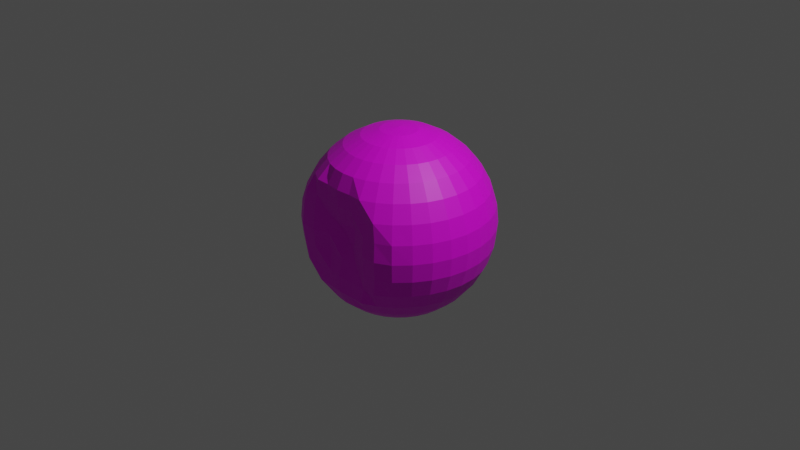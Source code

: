 # Source: enemy2.blend  (saved by Blender 3.1.7; exported with 4.5.12 LTS)
import bpy
from mathutils import Matrix  # noqa: F401  (used for matrix-valued properties, if any)

bpy.ops.wm.read_factory_settings(use_empty=True)
scene = bpy.context.scene
scene.name = 'Scene'

# ---- collections
col_collection = bpy.data.collections.new('Collection'); scene.collection.children.link(col_collection)

# ---- images (referenced by path relative to the original .blend; pixels are not part of the script)
import os
ASSET_DIR = os.environ.get("B2B_ASSET_DIR", "")  # directory of the original .blend (textures are referenced by path, not embedded)
HERE = os.path.dirname(os.path.abspath(__file__))  # packed textures are extracted next to this script under _unpacked/

def load_image(name, relpath, width, height, colorspace="sRGB"):
    """Load a texture the original file referenced (path relative to the .blend, or extracted next to this script)."""
    p = next((c for c in (os.path.join(HERE, relpath), os.path.join(ASSET_DIR, relpath)) if relpath and os.path.exists(c)), "")
    if p:
        img = bpy.data.images.load(p, check_existing=True)
        img.name = name
    else:  # same state as the original file: an image datablock whose file is absent (Cycles renders it pink)
        img = bpy.data.images.new(name, width, height)
        img.source = "FILE"
        img.filepath = "//" + (relpath or name)
    img.colorspace_settings.name = colorspace
    return img
img_2 = load_image('無題2', 'enemy2.png', 1024, 1024, 'sRGB')

# ---- materials (node trees are filled in below, after node groups)
mat_x = bpy.data.materials.new('マテリアル')
mat_x.use_transparent_shadow = False

# ---- material node trees
mat_x.use_nodes = True; mat_x.node_tree.nodes.clear()
_N = mat_x.node_tree.nodes; _L = mat_x.node_tree.links
n0 = _N.new('ShaderNodeBsdfPrincipled'); n0.name = 'Principled BSDF'; n0.location = (10, 300)
n0.distribution = 'GGX'
n0.subsurface_method = 'RANDOM_WALK_SKIN'
n0.inputs[3].default_value = 1.45
n0.inputs[27].default_value = (0.0, 0.0, 0.0, 1.0)
n0.inputs[28].default_value = 1.0
n1 = _N.new('ShaderNodeOutputMaterial'); n1.name = 'Material Output'; n1.location = (300, 300)
n2 = _N.new('ShaderNodeTexImage'); n2.name = '画像テクスチャ'; n2.location = (-280, 275)
n2.image = img_2
_L.new(n0.outputs[0], n1.inputs[0])
_L.new(n2.outputs[0], n0.inputs[0])
n1.is_active_output = True

# ---- world
world_world = bpy.data.worlds.new('World'); scene.world = world_world
world_world.use_nodes = True; world_world.node_tree.nodes.clear()
_N = world_world.node_tree.nodes; _L = world_world.node_tree.links
n0 = _N.new('ShaderNodeOutputWorld'); n0.name = 'World Output'; n0.location = (300, 300)
n1 = _N.new('ShaderNodeBackground'); n1.name = 'Background'; n1.location = (10, 300)
n1.inputs[0].default_value = (0.05088, 0.05088, 0.05088, 1.0)
_L.new(n1.outputs[0], n0.inputs[0])
n0.is_active_output = True
world_world.color = (0.05088, 0.05088, 0.05088)
world_world.use_sun_shadow = False
world_world.sun_shadow_jitter_overblur = 0.0

# ---- cameras
cam_camera = bpy.data.cameras.new('Camera')
cam_camera.clip_end = 100.0
cam_camera.ortho_scale = 7.314

# ---- lights
light_light = bpy.data.lights.new('Light', 'POINT')
light_light.transmission_factor = 0.0
light_light.energy = 1000.0
light_light.shadow_soft_size = 0.1
light_light.shadow_maximum_resolution = 0.006
light_light.use_absolute_resolution = True

# ---- meshes
me_x = bpy.data.meshes.new('球')
me_x.from_pydata([(0.0, 0.1951, 0.9808), (0.0, 0.3827, 0.9239), (0.0, 0.5556, 0.8315), (0.0, 0.7071, 0.7071), (0.0, 0.782, 0.5556), (0.0, 0.7818, 0.3827), (-0.0002965, 0.7439, 0.1954), (0.0, 0.782, -0.5556), (0.0, 0.7071, -0.7071), (0.0, 0.5556, -0.8315), (0.03806, 0.1913, 0.9808), (0.07466, 0.3753, 0.9239), (0.1084, 0.5449, 0.8315), (0.1379, 0.6935, 0.7071), (0.1622, 0.766, 0.5556), (0.1802, 0.764, 0.3827), (0.1913, 0.7225, 0.1951), (0.1951, 0.7416, -4.383e-08), (0.1913, 0.7225, -0.1951), (0.1802, 0.764, -0.3827), (0.1622, 0.766, -0.5556), (0.1379, 0.6935, -0.7071), (0.1084, 0.5449, -0.8315), (0.07466, 0.3753, -0.9239), (0.03806, 0.1913, -0.9808), (0.07466, 0.1802, 0.9808), (0.1464, 0.3536, 0.9239), (0.2126, 0.5133, 0.8315), (0.2706, 0.6533, 0.7071), (0.3182, 0.7682, 0.5556), (0.3536, 0.7609, 0.3827), (0.3753, 0.7797, 0.1951), (0.3827, 0.7974, -4.371e-08), (0.3753, 0.7797, -0.1951), (0.3536, 0.7609, -0.3827), (0.3182, 0.7682, -0.5556), (0.2706, 0.6533, -0.7071), (0.2126, 0.5133, -0.8315), (0.1464, 0.3536, -0.9239), (0.07466, 0.1802, -0.9808), (0.1084, 0.1622, 0.9808), (0.2126, 0.3182, 0.9239), (0.3087, 0.4619, 0.8315), (0.3928, 0.5879, 0.7071), (0.4619, 0.6913, 0.5556), (0.5133, 0.7682, 0.3827), (0.5449, 0.7817, 0.1951), (0.5556, 0.7977, -4.371e-08), (0.5449, 0.7817, -0.1951), (0.5133, 0.7682, -0.3827), (0.4619, 0.6913, -0.5556), (0.3928, 0.5879, -0.7071), (0.3087, 0.4619, -0.8315), (0.2126, 0.3182, -0.9239), (0.1084, 0.1622, -0.9808), (0.1379, 0.1379, 0.9808), (0.2706, 0.2706, 0.9239), (0.3928, 0.3928, 0.8315), (0.5, 0.5, 0.7071), (0.5879, 0.5879, 0.5556), (0.6533, 0.6533, 0.3827), (0.6935, 0.6935, 0.1951), (0.7071, 0.7071, -4.371e-08), (0.6935, 0.6935, -0.1951), (0.6533, 0.6533, -0.3827), (0.5879, 0.5879, -0.5556), (0.5, 0.5, -0.7071), (0.3928, 0.3928, -0.8315), (0.2706, 0.2706, -0.9239), (0.1379, 0.1379, -0.9808), (0.1622, 0.1084, 0.9808), (0.3182, 0.2126, 0.9239), (0.4619, 0.3087, 0.8315), (0.5879, 0.3928, 0.7071), (0.6913, 0.4619, 0.5556), (0.7682, 0.5133, 0.3827), (0.8155, 0.5449, 0.1951), (0.8315, 0.5556, -4.371e-08), (0.8155, 0.5449, -0.1951), (0.7682, 0.5133, -0.3827), (0.6913, 0.4619, -0.5556), (0.5879, 0.3928, -0.7071), (0.4619, 0.3087, -0.8315), (0.3182, 0.2126, -0.9239), (0.1622, 0.1084, -0.9808), (0.1802, 0.07466, 0.9808), (0.3536, 0.1464, 0.9239), (0.5133, 0.2126, 0.8315), (0.6533, 0.2706, 0.7071), (0.7682, 0.3182, 0.5556), (0.8536, 0.3536, 0.3827), (0.9061, 0.3753, 0.1951), (0.9239, 0.3827, -4.371e-08), (0.9061, 0.3753, -0.1951), (0.8536, 0.3536, -0.3827), (0.7682, 0.3182, -0.5556), (0.6533, 0.2706, -0.7071), (0.5133, 0.2126, -0.8315), (0.3536, 0.1464, -0.9239), (0.1802, 0.07466, -0.9808), (0.1913, 0.03806, 0.9808), (0.3753, 0.07466, 0.9239), (0.5449, 0.1084, 0.8315), (0.6935, 0.1379, 0.7071), (0.8155, 0.1622, 0.5556), (0.9061, 0.1802, 0.3827), (0.9619, 0.1913, 0.1951), (0.9808, 0.1951, -4.371e-08), (0.9619, 0.1913, -0.1951), (0.9061, 0.1802, -0.3827), (0.8155, 0.1622, -0.5556), (0.6935, 0.1379, -0.7071), (0.5449, 0.1084, -0.8315), (0.3753, 0.07466, -0.9239), (0.1913, 0.03806, -0.9808), (0.1951, -6.874e-08, 0.9808), (0.3827, -1.209e-07, 0.9239), (0.5556, -1.134e-07, 0.8315), (0.7071, -4.638e-08, 0.7071), (0.8315, -9.109e-08, 0.5556), (0.9239, -1.658e-08, 0.3827), (0.9808, -9.109e-08, 0.1951), (1.0, -1.656e-07, -4.371e-08), (0.9808, -9.109e-08, -0.1951), (0.9239, -1.507e-07, -0.3827), (0.8315, -1.06e-07, -0.5556), (0.7071, -4.638e-08, -0.7071), (0.5556, -1.134e-07, -0.8315), (0.3827, -9.854e-08, -0.9239), (0.1951, -7.619e-08, -0.9808), (0.1913, -0.03806, 0.9808), (0.3753, -0.07466, 0.9239), (0.5449, -0.1084, 0.8315), (0.6935, -0.1379, 0.7071), (0.8155, -0.1622, 0.5556), (0.9061, -0.1802, 0.3827), (0.9619, -0.1913, 0.1951), (0.9808, -0.1951, -4.371e-08), (0.9619, -0.1913, -0.1951), (0.9061, -0.1802, -0.3827), (0.8155, -0.1622, -0.5556), (0.6935, -0.1379, -0.7071), (0.5449, -0.1084, -0.8315), (0.3753, -0.07466, -0.9239), (0.1913, -0.03806, -0.9808), (0.1802, -0.07466, 0.9808), (0.3536, -0.1464, 0.9239), (0.5133, -0.2126, 0.8315), (0.6533, -0.2706, 0.7071), (0.7682, -0.3182, 0.5556), (0.8536, -0.3536, 0.3827), (0.9061, -0.3753, 0.1951), (0.9239, -0.3827, -4.371e-08), (0.9061, -0.3753, -0.1951), (0.8536, -0.3536, -0.3827), (0.7682, -0.3182, -0.5556), (0.6533, -0.2706, -0.7071), (0.5133, -0.2126, -0.8315), (0.3536, -0.1464, -0.9239), (0.1802, -0.07466, -0.9808), (0.1622, -0.1084, 0.9808), (0.3182, -0.2126, 0.9239), (0.4619, -0.3087, 0.8315), (0.5879, -0.3928, 0.7071), (0.6913, -0.4619, 0.5556), (0.7682, -0.5133, 0.3827), (0.8155, -0.5449, 0.1951), (0.8315, -0.5556, -4.371e-08), (0.8155, -0.5449, -0.1951), (0.7682, -0.5133, -0.3827), (0.6913, -0.4619, -0.5556), (0.5879, -0.3928, -0.7071), (0.4619, -0.3087, -0.8315), (0.3182, -0.2126, -0.9239), (0.1622, -0.1084, -0.9808), (0.1379, -0.1379, 0.9808), (0.2706, -0.2706, 0.9239), (0.3928, -0.3928, 0.8315), (0.5, -0.5, 0.7071), (0.5879, -0.5879, 0.5556), (0.6533, -0.6533, 0.3827), (0.6935, -0.6935, 0.1951), (0.7071, -0.7071, -4.371e-08), (0.6935, -0.6935, -0.1951), (0.6533, -0.6533, -0.3827), (0.5879, -0.5879, -0.5556), (0.5, -0.5, -0.7071), (0.3928, -0.3928, -0.8315), (0.2706, -0.2706, -0.9239), (0.1379, -0.1379, -0.9808), (0.1084, -0.1622, 0.9808), (0.2126, -0.3182, 0.9239), (0.3087, -0.4619, 0.8315), (0.3928, -0.5879, 0.7071), (0.4619, -0.6913, 0.5556), (0.5133, -0.7682, 0.3827), (0.5449, -0.8155, 0.1951), (0.5556, -0.8315, -4.371e-08), (0.5449, -0.8155, -0.1951), (0.5133, -0.7682, -0.3827), (0.4619, -0.6913, -0.5556), (0.3928, -0.5879, -0.7071), (0.3087, -0.4619, -0.8315), (0.2126, -0.3182, -0.9239), (0.1084, -0.1622, -0.9808), (0.07466, -0.1802, 0.9808), (0.1464, -0.3536, 0.9239), (0.2126, -0.5133, 0.8315), (0.2706, -0.6533, 0.7071), (0.3182, -0.7682, 0.5556), (0.3536, -0.8536, 0.3827), (0.3753, -0.9061, 0.1951), (0.3827, -0.9239, -4.371e-08), (0.3753, -0.9061, -0.1951), (0.3536, -0.8536, -0.3827), (0.3182, -0.7682, -0.5556), (0.2706, -0.6533, -0.7071), (0.2126, -0.5133, -0.8315), (0.1464, -0.3536, -0.9239), (0.07466, -0.1802, -0.9808), (0.03806, -0.1913, 0.9808), (0.07466, -0.3753, 0.9239), (0.1084, -0.5449, 0.8315), (0.1379, -0.6935, 0.7071), (0.1622, -0.8155, 0.5556), (0.1802, -0.9061, 0.3827), (0.1913, -0.9619, 0.1951), (0.1951, -0.9808, -4.371e-08), (0.1913, -0.9619, -0.1951), (0.1802, -0.9061, -0.3827), (0.1622, -0.8155, -0.5556), (0.1379, -0.6935, -0.7071), (0.1084, -0.5449, -0.8315), (0.07466, -0.3753, -0.9239), (0.03806, -0.1913, -0.9808), (2.154e-09, -0.1951, 0.9808), (-2.765e-08, -0.3827, 0.9239), (-6.49e-08, -0.5556, 0.8315), (4.686e-08, -0.7071, 0.7071), (-1.275e-08, -0.8315, 0.5556), (1.706e-08, -0.9239, 0.3827), (-7.235e-08, -0.9808, 0.1951), (-2.661e-07, -1.0, -4.371e-08), (-7.235e-08, -0.9808, -0.1951), (-1.171e-07, -0.9239, -0.3827), (-4.255e-08, -0.8315, -0.5556), (4.686e-08, -0.7071, -0.7071), (-6.49e-08, -0.5556, -0.8315), (2.154e-09, -0.3827, -0.9239), (-1.571e-09, -0.1951, -0.9808), (-0.03806, -0.1913, 0.9808), (-0.07466, -0.3753, 0.9239), (-0.1084, -0.5449, 0.8315), (-0.1379, -0.6935, 0.7071), (-0.1622, -0.8155, 0.5556), (-0.1802, -0.9061, 0.3827), (-0.1913, -0.9619, 0.1951), (-0.1951, -0.9808, -4.371e-08), (-0.1913, -0.9619, -0.1951), (-0.1802, -0.9061, -0.3827), (-0.1622, -0.8155, -0.5556), (-0.1379, -0.6935, -0.7071), (-0.1084, -0.5449, -0.8315), (-0.07466, -0.3753, -0.9239), (-0.03806, -0.1913, -0.9808), (-0.07466, -0.1802, 0.9808), (-0.1464, -0.3536, 0.9239), (-0.2126, -0.5133, 0.8315), (-0.2706, -0.6533, 0.7071), (-0.3182, -0.7682, 0.5556), (-0.3536, -0.8536, 0.3827), (-0.3753, -0.9061, 0.1951), (-0.3827, -0.9239, -4.371e-08), (-0.3753, -0.9061, -0.1951), (-0.3536, -0.8536, -0.3827), (-0.3182, -0.7682, -0.5556), (-0.2706, -0.6533, -0.7071), (-0.2126, -0.5133, -0.8315), (-0.1464, -0.3536, -0.9239), (-0.07466, -0.1802, -0.9808), (-0.1084, -0.1622, 0.9808), (-0.2126, -0.3182, 0.9239), (-0.3087, -0.4619, 0.8315), (-0.3928, -0.5879, 0.7071), (-0.4619, -0.6913, 0.5556), (-0.5133, -0.7682, 0.3827), (-0.5449, -0.8155, 0.1951), (-0.5556, -0.8315, -4.371e-08), (-0.5449, -0.8155, -0.1951), (-0.5133, -0.7682, -0.3827), (-0.4619, -0.6913, -0.5556), (-0.3928, -0.5879, -0.7071), (-0.3087, -0.4619, -0.8315), (-0.2126, -0.3182, -0.9239), (-0.1084, -0.1622, -0.9808), (-0.1379, -0.1379, 0.9808), (-0.2706, -0.2706, 0.9239), (-0.3928, -0.3928, 0.8315), (-0.5, -0.5, 0.7071), (-0.5879, -0.5879, 0.5556), (-0.6533, -0.6533, 0.3827), (-0.6935, -0.6935, 0.1951), (-0.7071, -0.7071, -4.371e-08), (-0.6935, -0.6935, -0.1951), (-0.6533, -0.6533, -0.3827), (-0.5879, -0.5879, -0.5556), (-0.5, -0.5, -0.7071), (-0.3928, -0.3928, -0.8315), (-0.2706, -0.2706, -0.9239), (-0.1379, -0.1379, -0.9808), (-0.1622, -0.1084, 0.9808), (-0.3182, -0.2126, 0.9239), (-0.4619, -0.3087, 0.8315), (-0.5879, -0.3928, 0.7071), (-0.6913, -0.4619, 0.5556), (-0.7682, -0.5133, 0.3827), (-0.8155, -0.5449, 0.1951), (-0.8315, -0.5556, -4.371e-08), (-0.8155, -0.5449, -0.1951), (-0.7682, -0.5133, -0.3827), (-0.6913, -0.4619, -0.5556), (-0.5879, -0.3928, -0.7071), (-0.4619, -0.3087, -0.8315), (-0.3182, -0.2126, -0.9239), (-0.1622, -0.1084, -0.9808), (-8.077e-08, -1.209e-07, 1.0), (-0.1802, -0.07466, 0.9808), (-0.3536, -0.1464, 0.9239), (-0.5133, -0.2126, 0.8315), (-0.6533, -0.2706, 0.7071), (-0.7682, -0.3182, 0.5556), (-0.8536, -0.3536, 0.3827), (-0.9061, -0.3753, 0.1951), (-0.9239, -0.3827, -4.371e-08), (-0.9061, -0.3753, -0.1951), (-0.8536, -0.3536, -0.3827), (-0.7682, -0.3182, -0.5556), (-0.6533, -0.2706, -0.7071), (-0.5133, -0.2126, -0.8315), (-0.3536, -0.1464, -0.9239), (-0.1802, -0.07466, -0.9808), (-0.1913, -0.03806, 0.9808), (-0.3753, -0.07466, 0.9239), (-0.5449, -0.1084, 0.8315), (-0.6935, -0.1379, 0.7071), (-0.8155, -0.1622, 0.5556), (-0.9061, -0.1802, 0.3827), (-0.9619, -0.1913, 0.1951), (-0.9808, -0.1951, -4.371e-08), (-0.9619, -0.1913, -0.1951), (-0.9061, -0.1802, -0.3827), (-0.8155, -0.1622, -0.5556), (-0.6935, -0.1379, -0.7071), (-0.5449, -0.1084, -0.8315), (-0.3753, -0.07466, -0.9239), (-0.1913, -0.03806, -0.9808), (-0.1951, -7.246e-08, 0.9808), (-0.3827, -4.638e-08, 0.9239), (-0.5556, 5.771e-09, 0.8315), (-0.7071, -9.109e-08, 0.7071), (-0.8315, -4.638e-08, 0.5556), (-0.9239, -1.68e-09, 0.3827), (-0.9808, 7.283e-08, 0.1951), (-1.0, 3.858e-07, -4.371e-08), (-0.9808, 7.283e-08, -0.1951), (-0.9239, 1.175e-07, -0.3827), (-0.8315, -3.148e-08, -0.5556), (-0.7071, -9.109e-08, -0.7071), (-0.5556, 5.771e-09, -0.8315), (-0.3827, -6.128e-08, -0.9239), (-0.1951, -6.874e-08, -0.9808), (-0.1913, 0.03806, 0.9808), (-0.3753, 0.07466, 0.9239), (-0.5449, 0.1084, 0.8315), (-0.6935, 0.1379, 0.7071), (-0.8155, 0.1622, 0.5556), (-0.9061, 0.1802, 0.3827), (-0.9619, 0.1913, 0.1951), (-0.9808, 0.1951, -4.371e-08), (-0.9619, 0.1913, -0.1951), (-0.9061, 0.1802, -0.3827), (-0.8155, 0.1622, -0.5556), (-0.6935, 0.1379, -0.7071), (-0.5449, 0.1084, -0.8315), (-0.3753, 0.07466, -0.9239), (-0.1913, 0.03806, -0.9808), (-0.1802, 0.07466, 0.9808), (-0.3536, 0.1464, 0.9239), (-0.5133, 0.2126, 0.8315), (-0.6533, 0.2706, 0.7071), (-0.7682, 0.3182, 0.5556), (-0.8536, 0.3536, 0.3827), (-0.9061, 0.3753, 0.1951), (-0.9239, 0.3827, -4.371e-08), (-0.9061, 0.3753, -0.1951), (-0.8536, 0.3536, -0.3827), (-0.7682, 0.3182, -0.5556), (-0.6533, 0.2706, -0.7071), (-0.5133, 0.2126, -0.8315), (-0.3536, 0.1464, -0.9239), (-0.1802, 0.07466, -0.9808), (-0.1622, 0.1084, 0.9808), (-0.3182, 0.2126, 0.9239), (-0.4619, 0.3087, 0.8315), (-0.5879, 0.3928, 0.7071), (-0.6913, 0.4619, 0.5556), (-0.7682, 0.5133, 0.3827), (-0.8155, 0.5449, 0.1951), (-0.8315, 0.5556, -4.371e-08), (-0.8155, 0.5449, -0.1951), (-0.7682, 0.5133, -0.3827), (-0.6913, 0.4619, -0.5556), (-0.5879, 0.3928, -0.7071), (-0.4619, 0.3087, -0.8315), (-0.3182, 0.2126, -0.9239), (-0.1622, 0.1084, -0.9808), (-0.1379, 0.1379, 0.9808), (-0.2706, 0.2706, 0.9239), (-0.3928, 0.3928, 0.8315), (-0.5, 0.5, 0.7071), (-0.5879, 0.5879, 0.5556), (-0.6533, 0.6533, 0.3827), (-0.6948, 0.695, 0.1952), (-0.7072, 0.7074, -0.0004935), (-0.6936, 0.6937, -0.1948), (-0.6541, 0.6542, -0.383), (-0.5879, 0.5879, -0.5556), (-0.5, 0.5, -0.7071), (-0.3928, 0.3928, -0.8315), (-0.2706, 0.2706, -0.9239), (-0.1379, 0.1379, -0.9808), (-0.1084, 0.1622, 0.9808), (-0.2126, 0.3182, 0.9239), (-0.3087, 0.4619, 0.8315), (-0.3928, 0.5879, 0.7071), (-0.4619, 0.6913, 0.5556), (-0.5133, 0.7682, 0.3827), (-0.5453, 0.7821, 0.1948), (-0.5565, 0.7996, 0.0003986), (-0.5458, 0.7834, -0.1958), (-0.5132, 0.768, -0.3826), (-0.4619, 0.6913, -0.5556), (-0.3928, 0.5879, -0.7071), (-0.3087, 0.4619, -0.8315), (-0.2126, 0.3182, -0.9239), (-0.1084, 0.1622, -0.9808), (-0.07466, 0.1802, 0.9808), (-0.1464, 0.3536, 0.9239), (-0.2126, 0.5133, 0.8315), (-0.2706, 0.6533, 0.7071), (-0.3182, 0.7682, 0.5556), (-0.3542, 0.7631, 0.3834), (-0.3759, 0.7806, 0.1948), (-0.3832, 0.7999, 0.0003664), (-0.3756, 0.78, -0.1953), (-0.3537, 0.7612, -0.3828), (-0.3182, 0.7682, -0.5556), (-0.2706, 0.6533, -0.7071), (-0.2126, 0.5133, -0.8315), (-0.1464, 0.3536, -0.9239), (-0.07466, 0.1802, -0.9808), (-0.03806, 0.1913, 0.9808), (-0.07466, 0.3753, 0.9239), (-0.1084, 0.5449, 0.8315), (-0.1379, 0.6935, 0.7071), (-0.1622, 0.766, 0.5556), (-0.1807, 0.7657, 0.383), (-0.1918, 0.7244, 0.1954), (-0.1952, 0.7417, -0.0005571), (-0.1917, 0.7228, -0.1947), (-0.1803, 0.7646, -0.3828), (-0.1622, 0.766, -0.5556), (-0.1379, 0.6935, -0.7071), (-0.1084, 0.5449, -0.8315), (-0.07466, 0.3753, -0.9239), (-0.03806, 0.1913, -0.9808), (-0.0003017, 0.6424, -1.139e-06), (-2.149e-05, 0.7414, -0.1951), (1.959e-07, 0.7818, -0.3827), (6.921e-08, 0.3827, -0.9239), (2.823e-08, 0.1951, -0.9808), (0.0, -8.742e-08, -1.0)], [], [(2, 1, 11, 12), (7, 478, 19, 20), (3, 2, 12, 13), (8, 7, 20, 21), (4, 3, 13, 14), (9, 8, 21, 22), (5, 4, 14, 15), (479, 9, 22, 23), (6, 5, 15, 16), (480, 479, 23, 24), (476, 6, 16, 17), (0, 325, 10), (481, 480, 24), (477, 476, 17, 18), (1, 0, 10, 11), (478, 477, 18, 19), (11, 10, 25, 26), (19, 18, 33, 34), (12, 11, 26, 27), (20, 19, 34, 35), (13, 12, 27, 28), (21, 20, 35, 36), (14, 13, 28, 29), (22, 21, 36, 37), (15, 14, 29, 30), (23, 22, 37, 38), (16, 15, 30, 31), (24, 23, 38, 39), (17, 16, 31, 32), (10, 325, 25), (481, 24, 39), (18, 17, 32, 33), (30, 29, 44, 45), (38, 37, 52, 53), (31, 30, 45, 46), (39, 38, 53, 54), (32, 31, 46, 47), (25, 325, 40), (481, 39, 54), (33, 32, 47, 48), (26, 25, 40, 41), (34, 33, 48, 49), (27, 26, 41, 42), (35, 34, 49, 50), (28, 27, 42, 43), (36, 35, 50, 51), (29, 28, 43, 44), (37, 36, 51, 52), (49, 48, 63, 64), (42, 41, 56, 57), (50, 49, 64, 65), (43, 42, 57, 58), (51, 50, 65, 66), (44, 43, 58, 59), (52, 51, 66, 67), (45, 44, 59, 60), (53, 52, 67, 68), (46, 45, 60, 61), (54, 53, 68, 69), (47, 46, 61, 62), (40, 325, 55), (481, 54, 69), (48, 47, 62, 63), (41, 40, 55, 56), (68, 67, 82, 83), (61, 60, 75, 76), (69, 68, 83, 84), (62, 61, 76, 77), (55, 325, 70), (481, 69, 84), (63, 62, 77, 78), (56, 55, 70, 71), (64, 63, 78, 79), (57, 56, 71, 72), (65, 64, 79, 80), (58, 57, 72, 73), (66, 65, 80, 81), (59, 58, 73, 74), (67, 66, 81, 82), (60, 59, 74, 75), (72, 71, 86, 87), (80, 79, 94, 95), (73, 72, 87, 88), (81, 80, 95, 96), (74, 73, 88, 89), (82, 81, 96, 97), (75, 74, 89, 90), (83, 82, 97, 98), (76, 75, 90, 91), (84, 83, 98, 99), (77, 76, 91, 92), (70, 325, 85), (481, 84, 99), (78, 77, 92, 93), (71, 70, 85, 86), (79, 78, 93, 94), (91, 90, 105, 106), (99, 98, 113, 114), (92, 91, 106, 107), (85, 325, 100), (481, 99, 114), (93, 92, 107, 108), (86, 85, 100, 101), (94, 93, 108, 109), (87, 86, 101, 102), (95, 94, 109, 110), (88, 87, 102, 103), (96, 95, 110, 111), (89, 88, 103, 104), (97, 96, 111, 112), (90, 89, 104, 105), (98, 97, 112, 113), (110, 109, 124, 125), (103, 102, 117, 118), (111, 110, 125, 126), (104, 103, 118, 119), (112, 111, 126, 127), (105, 104, 119, 120), (113, 112, 127, 128), (106, 105, 120, 121), (114, 113, 128, 129), (107, 106, 121, 122), (100, 325, 115), (481, 114, 129), (108, 107, 122, 123), (101, 100, 115, 116), (109, 108, 123, 124), (102, 101, 116, 117), (129, 128, 143, 144), (122, 121, 136, 137), (115, 325, 130), (481, 129, 144), (123, 122, 137, 138), (116, 115, 130, 131), (124, 123, 138, 139), (117, 116, 131, 132), (125, 124, 139, 140), (118, 117, 132, 133), (126, 125, 140, 141), (119, 118, 133, 134), (127, 126, 141, 142), (120, 119, 134, 135), (128, 127, 142, 143), (121, 120, 135, 136), (141, 140, 155, 156), (134, 133, 148, 149), (142, 141, 156, 157), (135, 134, 149, 150), (143, 142, 157, 158), (136, 135, 150, 151), (144, 143, 158, 159), (137, 136, 151, 152), (130, 325, 145), (481, 144, 159), (138, 137, 152, 153), (131, 130, 145, 146), (139, 138, 153, 154), (132, 131, 146, 147), (140, 139, 154, 155), (133, 132, 147, 148), (145, 325, 160), (481, 159, 174), (153, 152, 167, 168), (146, 145, 160, 161), (154, 153, 168, 169), (147, 146, 161, 162), (155, 154, 169, 170), (148, 147, 162, 163), (156, 155, 170, 171), (149, 148, 163, 164), (157, 156, 171, 172), (150, 149, 164, 165), (158, 157, 172, 173), (151, 150, 165, 166), (159, 158, 173, 174), (152, 151, 166, 167), (164, 163, 178, 179), (172, 171, 186, 187), (165, 164, 179, 180), (173, 172, 187, 188), (166, 165, 180, 181), (174, 173, 188, 189), (167, 166, 181, 182), (160, 325, 175), (481, 174, 189), (168, 167, 182, 183), (161, 160, 175, 176), (169, 168, 183, 184), (162, 161, 176, 177), (170, 169, 184, 185), (163, 162, 177, 178), (171, 170, 185, 186), (183, 182, 197, 198), (176, 175, 190, 191), (184, 183, 198, 199), (177, 176, 191, 192), (185, 184, 199, 200), (178, 177, 192, 193), (186, 185, 200, 201), (179, 178, 193, 194), (187, 186, 201, 202), (180, 179, 194, 195), (188, 187, 202, 203), (181, 180, 195, 196), (189, 188, 203, 204), (182, 181, 196, 197), (175, 325, 190), (481, 189, 204), (202, 201, 216, 217), (195, 194, 209, 210), (203, 202, 217, 218), (196, 195, 210, 211), (204, 203, 218, 219), (197, 196, 211, 212), (190, 325, 205), (481, 204, 219), (198, 197, 212, 213), (191, 190, 205, 206), (199, 198, 213, 214), (192, 191, 206, 207), (200, 199, 214, 215), (193, 192, 207, 208), (201, 200, 215, 216), (194, 193, 208, 209), (206, 205, 220, 221), (214, 213, 228, 229), (207, 206, 221, 222), (215, 214, 229, 230), (208, 207, 222, 223), (216, 215, 230, 231), (209, 208, 223, 224), (217, 216, 231, 232), (210, 209, 224, 225), (218, 217, 232, 233), (211, 210, 225, 226), (219, 218, 233, 234), (212, 211, 226, 227), (205, 325, 220), (481, 219, 234), (213, 212, 227, 228), (225, 224, 239, 240), (233, 232, 247, 248), (226, 225, 240, 241), (234, 233, 248, 249), (227, 226, 241, 242), (220, 325, 235), (481, 234, 249), (228, 227, 242, 243), (221, 220, 235, 236), (229, 228, 243, 244), (222, 221, 236, 237), (230, 229, 244, 245), (223, 222, 237, 238), (231, 230, 245, 246), (224, 223, 238, 239), (232, 231, 246, 247), (244, 243, 258, 259), (237, 236, 251, 252), (245, 244, 259, 260), (238, 237, 252, 253), (246, 245, 260, 261), (239, 238, 253, 254), (247, 246, 261, 262), (240, 239, 254, 255), (248, 247, 262, 263), (241, 240, 255, 256), (249, 248, 263, 264), (242, 241, 256, 257), (235, 325, 250), (481, 249, 264), (243, 242, 257, 258), (236, 235, 250, 251), (263, 262, 277, 278), (256, 255, 270, 271), (264, 263, 278, 279), (257, 256, 271, 272), (250, 325, 265), (481, 264, 279), (258, 257, 272, 273), (251, 250, 265, 266), (259, 258, 273, 274), (252, 251, 266, 267), (260, 259, 274, 275), (253, 252, 267, 268), (261, 260, 275, 276), (254, 253, 268, 269), (262, 261, 276, 277), (255, 254, 269, 270), (275, 274, 289, 290), (268, 267, 282, 283), (276, 275, 290, 291), (269, 268, 283, 284), (277, 276, 291, 292), (270, 269, 284, 285), (278, 277, 292, 293), (271, 270, 285, 286), (279, 278, 293, 294), (272, 271, 286, 287), (265, 325, 280), (481, 279, 294), (273, 272, 287, 288), (266, 265, 280, 281), (274, 273, 288, 289), (267, 266, 281, 282), (294, 293, 308, 309), (287, 286, 301, 302), (280, 325, 295), (481, 294, 309), (288, 287, 302, 303), (281, 280, 295, 296), (289, 288, 303, 304), (282, 281, 296, 297), (290, 289, 304, 305), (283, 282, 297, 298), (291, 290, 305, 306), (284, 283, 298, 299), (292, 291, 306, 307), (285, 284, 299, 300), (293, 292, 307, 308), (286, 285, 300, 301), (298, 297, 312, 313), (306, 305, 320, 321), (299, 298, 313, 314), (307, 306, 321, 322), (300, 299, 314, 315), (308, 307, 322, 323), (301, 300, 315, 316), (309, 308, 323, 324), (302, 301, 316, 317), (295, 325, 310), (481, 309, 324), (303, 302, 317, 318), (296, 295, 310, 311), (304, 303, 318, 319), (297, 296, 311, 312), (305, 304, 319, 320), (317, 316, 332, 333), (310, 325, 326), (481, 324, 340), (318, 317, 333, 334), (311, 310, 326, 327), (319, 318, 334, 335), (312, 311, 327, 328), (320, 319, 335, 336), (313, 312, 328, 329), (321, 320, 336, 337), (314, 313, 329, 330), (322, 321, 337, 338), (315, 314, 330, 331), (323, 322, 338, 339), (316, 315, 331, 332), (324, 323, 339, 340), (337, 336, 351, 352), (330, 329, 344, 345), (338, 337, 352, 353), (331, 330, 345, 346), (339, 338, 353, 354), (332, 331, 346, 347), (340, 339, 354, 355), (333, 332, 347, 348), (326, 325, 341), (481, 340, 355), (334, 333, 348, 349), (327, 326, 341, 342), (335, 334, 349, 350), (328, 327, 342, 343), (336, 335, 350, 351), (329, 328, 343, 344), (341, 325, 356), (481, 355, 370), (349, 348, 363, 364), (342, 341, 356, 357), (350, 349, 364, 365), (343, 342, 357, 358), (351, 350, 365, 366), (344, 343, 358, 359), (352, 351, 366, 367), (345, 344, 359, 360), (353, 352, 367, 368), (346, 345, 360, 361), (354, 353, 368, 369), (347, 346, 361, 362), (355, 354, 369, 370), (348, 347, 362, 363), (360, 359, 374, 375), (368, 367, 382, 383), (361, 360, 375, 376), (369, 368, 383, 384), (362, 361, 376, 377), (370, 369, 384, 385), (363, 362, 377, 378), (356, 325, 371), (481, 370, 385), (364, 363, 378, 379), (357, 356, 371, 372), (365, 364, 379, 380), (358, 357, 372, 373), (366, 365, 380, 381), (359, 358, 373, 374), (367, 366, 381, 382), (379, 378, 393, 394), (372, 371, 386, 387), (380, 379, 394, 395), (373, 372, 387, 388), (381, 380, 395, 396), (374, 373, 388, 389), (382, 381, 396, 397), (375, 374, 389, 390), (383, 382, 397, 398), (376, 375, 390, 391), (384, 383, 398, 399), (377, 376, 391, 392), (385, 384, 399, 400), (378, 377, 392, 393), (371, 325, 386), (481, 385, 400), (398, 397, 412, 413), (391, 390, 405, 406), (399, 398, 413, 414), (392, 391, 406, 407), (400, 399, 414, 415), (393, 392, 407, 408), (386, 325, 401), (481, 400, 415), (394, 393, 408, 409), (387, 386, 401, 402), (395, 394, 409, 410), (388, 387, 402, 403), (396, 395, 410, 411), (389, 388, 403, 404), (397, 396, 411, 412), (390, 389, 404, 405), (410, 409, 424, 425), (403, 402, 417, 418), (411, 410, 425, 426), (404, 403, 418, 419), (412, 411, 426, 427), (405, 404, 419, 420), (413, 412, 427, 428), (406, 405, 420, 421), (414, 413, 428, 429), (407, 406, 421, 422), (415, 414, 429, 430), (408, 407, 422, 423), (401, 325, 416), (481, 415, 430), (409, 408, 423, 424), (402, 401, 416, 417), (429, 428, 443, 444), (422, 421, 436, 437), (430, 429, 444, 445), (423, 422, 437, 438), (416, 325, 431), (481, 430, 445), (424, 423, 438, 439), (417, 416, 431, 432), (425, 424, 439, 440), (418, 417, 432, 433), (426, 425, 440, 441), (419, 418, 433, 434), (427, 426, 441, 442), (420, 419, 434, 435), (428, 427, 442, 443), (421, 420, 435, 436), (433, 432, 447, 448), (441, 440, 455, 456), (434, 433, 448, 449), (442, 441, 456, 457), (435, 434, 449, 450), (443, 442, 457, 458), (436, 435, 450, 451), (444, 443, 458, 459), (437, 436, 451, 452), (445, 444, 459, 460), (438, 437, 452, 453), (431, 325, 446), (481, 445, 460), (439, 438, 453, 454), (432, 431, 446, 447), (440, 439, 454, 455), (452, 451, 466, 467), (460, 459, 474, 475), (453, 452, 467, 468), (446, 325, 461), (481, 460, 475), (454, 453, 468, 469), (447, 446, 461, 462), (455, 454, 469, 470), (448, 447, 462, 463), (456, 455, 470, 471), (449, 448, 463, 464), (457, 456, 471, 472), (450, 449, 464, 465), (458, 457, 472, 473), (451, 450, 465, 466), (459, 458, 473, 474), (471, 470, 478, 7), (464, 463, 2, 3), (472, 471, 7, 8), (465, 464, 3, 4), (473, 472, 8, 9), (466, 465, 4, 5), (474, 473, 9, 479), (467, 466, 5, 6), (475, 474, 479, 480), (468, 467, 6, 476), (461, 325, 0), (481, 475, 480), (469, 468, 476, 477), (462, 461, 0, 1), (470, 469, 477, 478), (463, 462, 1, 2)])
_uv = me_x.uv_layers.new(name='UVマップ')
_uv.uv.foreach_set('vector', [0.5338, 0.4119, 0.5297, 0.4521, 0.5125, 0.452, 0.5089, 0.4119, 0.5145, 0.06686, 0.5153, 0.1063, 0.4738, 0.107, 0.4772, 0.06749, 0.5376, 0.3765, 0.5338, 0.4119, 0.5089, 0.4119, 0.5059, 0.3764, 0.5127, 0.03085, 0.5145, 0.06686, 0.4772, 0.06749, 0.4809, 0.03138, 0.5195, 0.3205, 0.519, 0.3537, 0.4873, 0.3542, 0.4822, 0.3211, 0.2016, 0.3905, 0.1941, 0.3564, 0.2244, 0.36, 0.2255, 0.3933, 0.5187, 0.281, 0.5195, 0.3205, 0.4822, 0.3211, 0.4772, 0.2817, 0.2072, 0.4295, 0.2016, 0.3905, 0.2255, 0.3933, 0.2236, 0.4315, 0.5174, 0.2376, 0.5187, 0.281, 0.4772, 0.2817, 0.4732, 0.2382, 0.2104, 0.4722, 0.2072, 0.4295, 0.2236, 0.4315, 0.2188, 0.4732, 0.5149, 0.191, 0.5174, 0.2376, 0.4732, 0.2382, 0.4718, 0.194, 0.5253, 0.4952, 0.5208, 0.5399, 0.5165, 0.4952, 0.2113, 0.5168, 0.2104, 0.4722, 0.2188, 0.4732, 0.5155, 0.1484, 0.5149, 0.191, 0.4718, 0.194, 0.4715, 0.1491, 0.5297, 0.4521, 0.5253, 0.4952, 0.5165, 0.4952, 0.5125, 0.452, 0.5153, 0.1063, 0.5155, 0.1484, 0.4715, 0.1491, 0.4738, 0.107, 0.5125, 0.452, 0.5165, 0.4952, 0.5079, 0.4969, 0.4956, 0.4554, 0.4738, 0.107, 0.4715, 0.1491, 0.4303, 0.1513, 0.4342, 0.108, 0.5089, 0.4119, 0.5125, 0.452, 0.4956, 0.4554, 0.4844, 0.4168, 0.4772, 0.06749, 0.4738, 0.107, 0.4342, 0.108, 0.4416, 0.06844, 0.5059, 0.3764, 0.5089, 0.4119, 0.4844, 0.4168, 0.4747, 0.3826, 0.4809, 0.03138, 0.4772, 0.06749, 0.4416, 0.06844, 0.45, 0.03138, 0.4822, 0.3211, 0.4873, 0.3542, 0.4563, 0.3542, 0.4466, 0.3221, 0.4848, 0.0, 0.4809, 0.03138, 0.45, 0.03138, 0.4605, 0.0, 0.4772, 0.2817, 0.4822, 0.3211, 0.4466, 0.3221, 0.4376, 0.2827, 0.2236, 0.4315, 0.2255, 0.3933, 0.2484, 0.4009, 0.2394, 0.4367, 0.4732, 0.2382, 0.4772, 0.2817, 0.4376, 0.2827, 0.4321, 0.2403, 0.2188, 0.4732, 0.2236, 0.4315, 0.2394, 0.4367, 0.2268, 0.4759, 0.4718, 0.194, 0.4732, 0.2382, 0.4321, 0.2403, 0.4298, 0.1962, 0.5165, 0.4952, 0.5208, 0.5399, 0.5079, 0.4969, 0.2113, 0.5168, 0.2188, 0.4732, 0.2268, 0.4759, 0.4715, 0.1491, 0.4718, 0.194, 0.4298, 0.1962, 0.4303, 0.1513, 0.4376, 0.2827, 0.4466, 0.3221, 0.4125, 0.3214, 0.4012, 0.2837, 0.2394, 0.4367, 0.2484, 0.4009, 0.2694, 0.413, 0.2539, 0.4451, 0.4321, 0.2403, 0.4376, 0.2827, 0.4012, 0.2837, 0.3933, 0.2414, 0.2268, 0.4759, 0.2394, 0.4367, 0.2539, 0.4451, 0.2342, 0.4801, 0.4298, 0.1962, 0.4321, 0.2403, 0.3933, 0.2414, 0.3903, 0.1972, 0.5079, 0.4969, 0.5208, 0.5399, 0.4998, 0.5003, 0.2113, 0.5168, 0.2268, 0.4759, 0.2342, 0.4801, 0.4303, 0.1513, 0.4298, 0.1962, 0.3903, 0.1972, 0.3916, 0.1523, 0.4956, 0.4554, 0.5079, 0.4969, 0.4998, 0.5003, 0.4797, 0.462, 0.4342, 0.108, 0.4303, 0.1513, 0.3916, 0.1523, 0.3978, 0.109, 0.4844, 0.4168, 0.4956, 0.4554, 0.4797, 0.462, 0.4614, 0.4263, 0.4416, 0.06844, 0.4342, 0.108, 0.3978, 0.109, 0.4075, 0.0678, 0.4747, 0.3826, 0.4844, 0.4168, 0.4614, 0.4263, 0.4454, 0.3948, 0.45, 0.03138, 0.4416, 0.06844, 0.4075, 0.0678, 0.421, 0.03085, 0.4669, 0.3542, 0.4747, 0.3826, 0.4454, 0.3948, 0.4324, 0.3685, 0.2484, 0.4009, 0.2535, 0.3697, 0.2803, 0.3851, 0.2694, 0.413, 0.3978, 0.109, 0.3916, 0.1523, 0.3562, 0.1515, 0.364, 0.1076, 0.4614, 0.4263, 0.4797, 0.462, 0.4654, 0.4715, 0.4406, 0.4402, 0.4075, 0.0678, 0.3978, 0.109, 0.364, 0.1076, 0.3771, 0.06656, 0.4454, 0.3948, 0.4614, 0.4263, 0.4406, 0.4402, 0.419, 0.4124, 0.421, 0.03085, 0.4075, 0.0678, 0.3771, 0.06656, 0.3952, 0.02979, 0.4324, 0.3685, 0.4454, 0.3948, 0.419, 0.4124, 0.4014, 0.3892, 0.2694, 0.413, 0.2803, 0.3851, 0.3037, 0.4057, 0.2878, 0.4291, 0.4012, 0.2837, 0.4125, 0.3214, 0.3821, 0.3202, 0.3674, 0.2824, 0.2539, 0.4451, 0.2694, 0.413, 0.2878, 0.4291, 0.2665, 0.4562, 0.3933, 0.2414, 0.4012, 0.2837, 0.3674, 0.2824, 0.358, 0.2405, 0.2342, 0.4801, 0.2539, 0.4451, 0.2665, 0.4562, 0.2407, 0.4858, 0.3903, 0.1972, 0.3933, 0.2414, 0.358, 0.2405, 0.3542, 0.1963, 0.4998, 0.5003, 0.5208, 0.5399, 0.4925, 0.5052, 0.2113, 0.5168, 0.2342, 0.4801, 0.2407, 0.4858, 0.3916, 0.1523, 0.3903, 0.1972, 0.3542, 0.1963, 0.3562, 0.1515, 0.4797, 0.462, 0.4998, 0.5003, 0.4925, 0.5052, 0.4654, 0.4715, 0.2665, 0.4562, 0.2878, 0.4291, 0.3029, 0.4487, 0.2769, 0.4696, 0.003845, 0.117, 0.01434, 0.07521, 0.04371, 0.07252, 0.03503, 0.1142, 0.2407, 0.4858, 0.2665, 0.4562, 0.2769, 0.4696, 0.246, 0.4926, 0.0, 0.1612, 0.003845, 0.117, 0.03503, 0.1142, 0.03179, 0.1583, 0.4925, 0.5052, 0.5208, 0.5399, 0.4863, 0.5113, 0.2113, 0.5168, 0.2407, 0.4858, 0.246, 0.4926, 0.002956, 0.206, 0.0, 0.1612, 0.03179, 0.1583, 0.03414, 0.2031, 0.4654, 0.4715, 0.4925, 0.5052, 0.4863, 0.5113, 0.4533, 0.4836, 0.0126, 0.2497, 0.002956, 0.206, 0.03414, 0.2031, 0.04197, 0.247, 0.4406, 0.4402, 0.4654, 0.4715, 0.4533, 0.4836, 0.423, 0.4578, 0.02856, 0.2906, 0.0126, 0.2497, 0.04197, 0.247, 0.05499, 0.2882, 0.419, 0.4124, 0.4406, 0.4402, 0.423, 0.4578, 0.3965, 0.4348, 0.05022, 0.3272, 0.02856, 0.2906, 0.05499, 0.2882, 0.0727, 0.3251, 0.4014, 0.3892, 0.419, 0.4124, 0.3965, 0.4348, 0.375, 0.4156, 0.2878, 0.4291, 0.3037, 0.4057, 0.3229, 0.4305, 0.3029, 0.4487, 0.01434, 0.07521, 0.03109, 0.03732, 0.05752, 0.03491, 0.04371, 0.07252, 0.423, 0.4578, 0.4533, 0.4836, 0.4437, 0.4979, 0.4091, 0.4785, 0.05499, 0.2882, 0.04197, 0.247, 0.0765, 0.245, 0.08607, 0.2864, 0.3965, 0.4348, 0.423, 0.4578, 0.4091, 0.4785, 0.3789, 0.4612, 0.0727, 0.3251, 0.05499, 0.2882, 0.08607, 0.2864, 0.09913, 0.3236, 0.375, 0.4156, 0.3965, 0.4348, 0.3789, 0.4612, 0.3542, 0.4466, 0.09442, 0.3564, 0.0727, 0.3251, 0.09913, 0.3236, 0.1152, 0.3552, 0.04371, 0.07252, 0.05752, 0.03491, 0.0886, 0.03311, 0.07824, 0.07053, 0.2769, 0.4696, 0.3029, 0.4487, 0.314, 0.4709, 0.2846, 0.4849, 0.03503, 0.1142, 0.04371, 0.07252, 0.07824, 0.07053, 0.07168, 0.1121, 0.246, 0.4926, 0.2769, 0.4696, 0.2846, 0.4849, 0.2499, 0.5004, 0.03179, 0.1583, 0.03503, 0.1142, 0.07168, 0.1121, 0.06916, 0.1561, 0.4863, 0.5113, 0.5208, 0.5399, 0.4815, 0.5186, 0.2113, 0.5168, 0.246, 0.4926, 0.2499, 0.5004, 0.03414, 0.2031, 0.03179, 0.1583, 0.06916, 0.1561, 0.07079, 0.201, 0.4533, 0.4836, 0.4863, 0.5113, 0.4815, 0.5186, 0.4437, 0.4979, 0.04197, 0.247, 0.03414, 0.2031, 0.07079, 0.201, 0.0765, 0.245, 0.07168, 0.1121, 0.07824, 0.07053, 0.1166, 0.0693, 0.1124, 0.1108, 0.2499, 0.5004, 0.2846, 0.4849, 0.2892, 0.5015, 0.2522, 0.5089, 0.06916, 0.1561, 0.07168, 0.1121, 0.1124, 0.1108, 0.1107, 0.1548, 0.4815, 0.5186, 0.5208, 0.5399, 0.4781, 0.5267, 0.2113, 0.5168, 0.2499, 0.5004, 0.2522, 0.5089, 0.07079, 0.201, 0.06916, 0.1561, 0.1107, 0.1548, 0.1115, 0.1997, 0.4437, 0.4979, 0.4815, 0.5186, 0.4781, 0.5267, 0.4372, 0.5138, 0.0765, 0.245, 0.07079, 0.201, 0.1115, 0.1997, 0.1149, 0.2438, 0.4091, 0.4785, 0.4437, 0.4979, 0.4372, 0.5138, 0.3995, 0.5016, 0.08607, 0.2864, 0.0765, 0.245, 0.1149, 0.2438, 0.1206, 0.2853, 0.3789, 0.4612, 0.4091, 0.4785, 0.3995, 0.5016, 0.3667, 0.4905, 0.09913, 0.3236, 0.08607, 0.2864, 0.1206, 0.2853, 0.1285, 0.3227, 0.0886, 0.03311, 0.1023, 0.001257, 0.1317, 0.0003173, 0.1231, 0.03201, 0.1152, 0.3552, 0.09913, 0.3236, 0.1285, 0.3227, 0.1382, 0.3545, 0.07824, 0.07053, 0.0886, 0.03311, 0.1231, 0.03201, 0.1166, 0.0693, 0.2846, 0.4849, 0.314, 0.4709, 0.3207, 0.4948, 0.2892, 0.5015, 0.1206, 0.2853, 0.1149, 0.2438, 0.1556, 0.2433, 0.1572, 0.2849, 0.3667, 0.4905, 0.3995, 0.5016, 0.3947, 0.526, 0.3605, 0.5217, 0.1285, 0.3227, 0.1206, 0.2853, 0.1572, 0.2849, 0.1596, 0.3224, 0.1231, 0.03201, 0.1317, 0.0003173, 0.1629, 0.0, 0.1598, 0.03164, 0.1382, 0.3545, 0.1285, 0.3227, 0.1596, 0.3224, 0.1627, 0.3542, 0.1166, 0.0693, 0.1231, 0.03201, 0.1598, 0.03164, 0.1573, 0.06889, 0.2892, 0.5015, 0.3207, 0.4948, 0.3229, 0.5197, 0.2907, 0.5186, 0.1124, 0.1108, 0.1166, 0.0693, 0.1573, 0.06889, 0.1556, 0.1103, 0.2522, 0.5089, 0.2892, 0.5015, 0.2907, 0.5186, 0.253, 0.5176, 0.1107, 0.1548, 0.1124, 0.1108, 0.1556, 0.1103, 0.1547, 0.1543, 0.4781, 0.5267, 0.5208, 0.5399, 0.4764, 0.5353, 0.2113, 0.5168, 0.2522, 0.5089, 0.253, 0.5176, 0.1115, 0.1997, 0.1107, 0.1548, 0.1547, 0.1543, 0.1547, 0.1993, 0.4372, 0.5138, 0.4781, 0.5267, 0.4764, 0.5353, 0.4338, 0.5306, 0.1149, 0.2438, 0.1115, 0.1997, 0.1547, 0.1993, 0.1556, 0.2433, 0.3995, 0.5016, 0.4372, 0.5138, 0.4338, 0.5306, 0.3947, 0.526, 0.253, 0.5176, 0.2907, 0.5186, 0.2889, 0.5357, 0.2521, 0.5263, 0.1547, 0.1543, 0.1556, 0.1103, 0.1997, 0.1108, 0.1997, 0.1548, 0.4764, 0.5353, 0.5208, 0.5399, 0.4764, 0.5441, 0.2113, 0.5168, 0.253, 0.5176, 0.2521, 0.5263, 0.1547, 0.1993, 0.1547, 0.1543, 0.1997, 0.1548, 0.1988, 0.1997, 0.4338, 0.5306, 0.4764, 0.5353, 0.4764, 0.5441, 0.4338, 0.5478, 0.1556, 0.2433, 0.1547, 0.1993, 0.1988, 0.1997, 0.1971, 0.2438, 0.3947, 0.526, 0.4338, 0.5306, 0.4338, 0.5478, 0.3947, 0.551, 0.1572, 0.2849, 0.1556, 0.2433, 0.1971, 0.2438, 0.1946, 0.2853, 0.3605, 0.5217, 0.3947, 0.526, 0.3947, 0.551, 0.3605, 0.5534, 0.1596, 0.3224, 0.1572, 0.2849, 0.1946, 0.2853, 0.1914, 0.3227, 0.1598, 0.03164, 0.1629, 0.0, 0.1946, 0.0003173, 0.1971, 0.03201, 0.1627, 0.3542, 0.1596, 0.3224, 0.1914, 0.3227, 0.1877, 0.3545, 0.1573, 0.06889, 0.1598, 0.03164, 0.1971, 0.03201, 0.1988, 0.0693, 0.2907, 0.5186, 0.3229, 0.5197, 0.3203, 0.5445, 0.2889, 0.5357, 0.1556, 0.1103, 0.1573, 0.06889, 0.1988, 0.0693, 0.1997, 0.1108, 0.1914, 0.3227, 0.1946, 0.2853, 0.2312, 0.2864, 0.2225, 0.3236, 0.1971, 0.03201, 0.1946, 0.0003173, 0.2258, 0.001257, 0.2337, 0.03311, 0.1877, 0.3545, 0.1914, 0.3227, 0.2225, 0.3236, 0.2121, 0.3552, 0.1988, 0.0693, 0.1971, 0.03201, 0.2337, 0.03311, 0.2395, 0.07053, 0.2889, 0.5357, 0.3203, 0.5445, 0.3132, 0.5682, 0.284, 0.552, 0.1997, 0.1108, 0.1988, 0.0693, 0.2395, 0.07053, 0.2429, 0.1121, 0.2521, 0.5263, 0.2889, 0.5357, 0.284, 0.552, 0.2496, 0.5346, 0.1997, 0.1548, 0.1997, 0.1108, 0.2429, 0.1121, 0.2437, 0.1561, 0.4764, 0.5441, 0.5208, 0.5399, 0.4781, 0.5527, 0.2113, 0.5168, 0.2521, 0.5263, 0.2496, 0.5346, 0.1988, 0.1997, 0.1997, 0.1548, 0.2437, 0.1561, 0.242, 0.201, 0.4338, 0.5478, 0.4764, 0.5441, 0.4781, 0.5527, 0.4372, 0.5647, 0.1971, 0.2438, 0.1988, 0.1997, 0.242, 0.201, 0.2377, 0.245, 0.3947, 0.551, 0.4338, 0.5478, 0.4372, 0.5647, 0.3995, 0.5754, 0.1946, 0.2853, 0.1971, 0.2438, 0.2377, 0.245, 0.2312, 0.2864, 0.3605, 0.5534, 0.3947, 0.551, 0.3995, 0.5754, 0.3667, 0.5845, 0.4781, 0.5527, 0.5208, 0.5399, 0.4815, 0.5607, 0.2113, 0.5168, 0.2496, 0.5346, 0.2455, 0.5423, 0.242, 0.201, 0.2437, 0.1561, 0.2852, 0.1583, 0.2827, 0.2031, 0.4372, 0.5647, 0.4781, 0.5527, 0.4815, 0.5607, 0.4437, 0.5805, 0.2377, 0.245, 0.242, 0.201, 0.2827, 0.2031, 0.2761, 0.247, 0.3995, 0.5754, 0.4372, 0.5647, 0.4437, 0.5805, 0.4091, 0.5985, 0.2312, 0.2864, 0.2377, 0.245, 0.2761, 0.247, 0.2657, 0.2882, 0.3667, 0.5845, 0.3995, 0.5754, 0.4091, 0.5985, 0.3789, 0.6139, 0.2225, 0.3236, 0.2312, 0.2864, 0.2657, 0.2882, 0.2519, 0.3251, 0.2337, 0.03311, 0.2258, 0.001257, 0.2551, 0.002783, 0.2682, 0.03491, 0.2121, 0.3552, 0.2225, 0.3236, 0.2519, 0.3251, 0.2352, 0.3564, 0.2395, 0.07053, 0.2337, 0.03311, 0.2682, 0.03491, 0.2778, 0.07252, 0.284, 0.552, 0.3132, 0.5682, 0.3017, 0.5901, 0.2761, 0.567, 0.2429, 0.1121, 0.2395, 0.07053, 0.2778, 0.07252, 0.2835, 0.1142, 0.2496, 0.5346, 0.284, 0.552, 0.2761, 0.567, 0.2455, 0.5423, 0.2437, 0.1561, 0.2429, 0.1121, 0.2835, 0.1142, 0.2852, 0.1583, 0.3542, 0.6261, 0.3789, 0.6139, 0.3965, 0.6403, 0.375, 0.6572, 0.3017, 0.5901, 0.3214, 0.6105, 0.3018, 0.6347, 0.2863, 0.6091, 0.2778, 0.07252, 0.2682, 0.03491, 0.2992, 0.03732, 0.3123, 0.07521, 0.2761, 0.567, 0.3017, 0.5901, 0.2863, 0.6091, 0.2655, 0.5802, 0.2835, 0.1142, 0.2778, 0.07252, 0.3123, 0.07521, 0.3201, 0.117, 0.2455, 0.5423, 0.2761, 0.567, 0.2655, 0.5802, 0.2401, 0.549, 0.2852, 0.1583, 0.2835, 0.1142, 0.3201, 0.117, 0.3225, 0.1612, 0.4815, 0.5607, 0.5208, 0.5399, 0.4863, 0.568, 0.2113, 0.5168, 0.2455, 0.5423, 0.2401, 0.549, 0.2827, 0.2031, 0.2852, 0.1583, 0.3225, 0.1612, 0.3193, 0.206, 0.4437, 0.5805, 0.4815, 0.5607, 0.4863, 0.568, 0.4533, 0.5948, 0.2761, 0.247, 0.2827, 0.2031, 0.3193, 0.206, 0.3105, 0.2497, 0.4091, 0.5985, 0.4437, 0.5805, 0.4533, 0.5948, 0.423, 0.6192, 0.2657, 0.2882, 0.2761, 0.247, 0.3105, 0.2497, 0.2967, 0.2906, 0.3789, 0.6139, 0.4091, 0.5985, 0.423, 0.6192, 0.3965, 0.6403, 0.2519, 0.3251, 0.2657, 0.2882, 0.2967, 0.2906, 0.2783, 0.3272, 0.3193, 0.206, 0.3225, 0.1612, 0.3542, 0.1647, 0.3504, 0.2094, 0.4533, 0.5948, 0.4863, 0.568, 0.4925, 0.5742, 0.4654, 0.607, 0.3105, 0.2497, 0.3193, 0.206, 0.3504, 0.2094, 0.3399, 0.2529, 0.423, 0.6192, 0.4533, 0.5948, 0.4654, 0.607, 0.4406, 0.6369, 0.2967, 0.2906, 0.3105, 0.2497, 0.3399, 0.2529, 0.3231, 0.2935, 0.3965, 0.6403, 0.423, 0.6192, 0.4406, 0.6369, 0.419, 0.6627, 0.2783, 0.3272, 0.2967, 0.2906, 0.3231, 0.2935, 0.3007, 0.3297, 0.9714, 0.2906, 0.9498, 0.3272, 0.9273, 0.3251, 0.945, 0.2882, 0.2863, 0.6091, 0.3018, 0.6347, 0.278, 0.6545, 0.2676, 0.6246, 0.9874, 0.2497, 0.9714, 0.2906, 0.945, 0.2882, 0.958, 0.247, 0.2655, 0.5802, 0.2863, 0.6091, 0.2676, 0.6246, 0.2526, 0.5908, 0.997, 0.206, 0.9874, 0.2497, 0.958, 0.247, 0.9659, 0.2031, 0.2401, 0.549, 0.2655, 0.5802, 0.2526, 0.5908, 0.2336, 0.5544, 1.0, 0.1612, 0.997, 0.206, 0.9659, 0.2031, 0.9682, 0.1583, 0.4863, 0.568, 0.5208, 0.5399, 0.4925, 0.5742, 0.2113, 0.5168, 0.2401, 0.549, 0.2336, 0.5544, 0.2676, 0.6246, 0.278, 0.6545, 0.251, 0.669, 0.2464, 0.636, 0.958, 0.247, 0.945, 0.2882, 0.9139, 0.2864, 0.9235, 0.245, 0.2526, 0.5908, 0.2676, 0.6246, 0.2464, 0.636, 0.238, 0.5987, 0.9659, 0.2031, 0.958, 0.247, 0.9235, 0.245, 0.9292, 0.201, 0.2336, 0.5544, 0.2526, 0.5908, 0.238, 0.5987, 0.2261, 0.5584, 0.9682, 0.1583, 0.9659, 0.2031, 0.9292, 0.201, 0.9308, 0.1561, 0.4925, 0.5742, 0.5208, 0.5399, 0.4998, 0.5791, 0.2113, 0.5168, 0.2336, 0.5544, 0.2261, 0.5584, 0.965, 0.1142, 0.9682, 0.1583, 0.9308, 0.1561, 0.9283, 0.1121, 0.4654, 0.607, 0.4925, 0.5742, 0.4998, 0.5791, 0.4797, 0.6165, 0.9563, 0.07252, 0.965, 0.1142, 0.9283, 0.1121, 0.9218, 0.07053, 0.4406, 0.6369, 0.4654, 0.607, 0.4797, 0.6165, 0.4614, 0.6507, 0.9425, 0.03491, 0.9563, 0.07252, 0.9218, 0.07053, 0.9114, 0.03311, 0.419, 0.6627, 0.4406, 0.6369, 0.4614, 0.6507, 0.4454, 0.6804, 0.9241, 0.002783, 0.9425, 0.03491, 0.9114, 0.03311, 0.8977, 0.001257, 0.945, 0.2882, 0.9273, 0.3251, 0.9009, 0.3236, 0.9139, 0.2864, 0.4797, 0.6165, 0.4998, 0.5791, 0.5079, 0.5825, 0.4956, 0.6231, 0.9218, 0.07053, 0.9283, 0.1121, 0.8876, 0.1108, 0.8834, 0.0693, 0.4614, 0.6507, 0.4797, 0.6165, 0.4956, 0.6231, 0.4844, 0.6603, 0.9114, 0.03311, 0.9218, 0.07053, 0.8834, 0.0693, 0.8769, 0.03201, 0.4454, 0.6804, 0.4614, 0.6507, 0.4844, 0.6603, 0.4747, 0.6925, 0.8977, 0.001257, 0.9114, 0.03311, 0.8769, 0.03201, 0.8683, 0.0003173, 0.9139, 0.2864, 0.9009, 0.3236, 0.8715, 0.3227, 0.8794, 0.2853, 0.2464, 0.636, 0.251, 0.669, 0.2217, 0.6777, 0.2234, 0.6429, 0.9235, 0.245, 0.9139, 0.2864, 0.8794, 0.2853, 0.8851, 0.2438, 0.238, 0.5987, 0.2464, 0.636, 0.2234, 0.6429, 0.2221, 0.6034, 0.9292, 0.201, 0.9235, 0.245, 0.8851, 0.2438, 0.8885, 0.1997, 0.2261, 0.5584, 0.238, 0.5987, 0.2221, 0.6034, 0.218, 0.5609, 0.9308, 0.1561, 0.9292, 0.201, 0.8885, 0.1997, 0.8893, 0.1548, 0.4998, 0.5791, 0.5208, 0.5399, 0.5079, 0.5825, 0.2113, 0.5168, 0.2261, 0.5584, 0.218, 0.5609, 0.9283, 0.1121, 0.9308, 0.1561, 0.8893, 0.1548, 0.8876, 0.1108, 0.8851, 0.2438, 0.8794, 0.2853, 0.8428, 0.2849, 0.8444, 0.2433, 0.2221, 0.6034, 0.2234, 0.6429, 0.1995, 0.645, 0.2057, 0.6048, 0.8885, 0.1997, 0.8851, 0.2438, 0.8444, 0.2433, 0.8453, 0.1993, 0.218, 0.5609, 0.2221, 0.6034, 0.2057, 0.6048, 0.2097, 0.5616, 0.8893, 0.1548, 0.8885, 0.1997, 0.8453, 0.1993, 0.8453, 0.1543, 0.5079, 0.5825, 0.5208, 0.5399, 0.5165, 0.5842, 0.2113, 0.5168, 0.218, 0.5609, 0.2097, 0.5616, 0.8876, 0.1108, 0.8893, 0.1548, 0.8453, 0.1543, 0.8444, 0.1103, 0.4956, 0.6231, 0.5079, 0.5825, 0.5165, 0.5842, 0.5125, 0.6265, 0.8834, 0.0693, 0.8876, 0.1108, 0.8444, 0.1103, 0.8427, 0.06889, 0.4844, 0.6603, 0.4956, 0.6231, 0.5125, 0.6265, 0.5089, 0.6652, 0.8769, 0.03201, 0.8834, 0.0693, 0.8427, 0.06889, 0.8402, 0.03164, 0.4747, 0.6925, 0.4844, 0.6603, 0.5089, 0.6652, 0.5059, 0.6987, 0.8683, 0.0003173, 0.8769, 0.03201, 0.8402, 0.03164, 0.8371, 0.0, 0.8794, 0.2853, 0.8715, 0.3227, 0.8404, 0.3224, 0.8428, 0.2849, 0.2234, 0.6429, 0.2217, 0.6777, 0.1913, 0.6803, 0.1995, 0.645, 0.8427, 0.06889, 0.8444, 0.1103, 0.8003, 0.1108, 0.8012, 0.0693, 0.5089, 0.6652, 0.5125, 0.6265, 0.5297, 0.6265, 0.5338, 0.6652, 0.8402, 0.03164, 0.8427, 0.06889, 0.8012, 0.0693, 0.8029, 0.03201, 0.5059, 0.6987, 0.5089, 0.6652, 0.5338, 0.6652, 0.5376, 0.6988, 0.8371, 0.0, 0.8402, 0.03164, 0.8029, 0.03201, 0.8054, 0.0003173, 0.8428, 0.2849, 0.8404, 0.3224, 0.8086, 0.3227, 0.8054, 0.2853, 0.1995, 0.645, 0.1913, 0.6803, 0.161, 0.6767, 0.1756, 0.6421, 0.8444, 0.2433, 0.8428, 0.2849, 0.8054, 0.2853, 0.8029, 0.2438, 0.2057, 0.6048, 0.1995, 0.645, 0.1756, 0.6421, 0.1893, 0.6029, 0.8453, 0.1993, 0.8444, 0.2433, 0.8029, 0.2438, 0.8012, 0.1997, 0.2097, 0.5616, 0.2057, 0.6048, 0.1893, 0.6029, 0.2013, 0.5606, 0.8453, 0.1543, 0.8453, 0.1993, 0.8012, 0.1997, 0.8003, 0.1548, 0.5165, 0.5842, 0.5208, 0.5399, 0.5253, 0.5842, 0.2113, 0.5168, 0.2097, 0.5616, 0.2013, 0.5606, 0.8444, 0.1103, 0.8453, 0.1543, 0.8003, 0.1548, 0.8003, 0.1108, 0.5125, 0.6265, 0.5165, 0.5842, 0.5253, 0.5842, 0.5297, 0.6265, 0.1893, 0.6029, 0.1756, 0.6421, 0.1528, 0.6345, 0.1735, 0.5976, 0.8012, 0.1997, 0.8029, 0.2438, 0.7623, 0.245, 0.758, 0.201, 0.2013, 0.5606, 0.1893, 0.6029, 0.1735, 0.5976, 0.1933, 0.5579, 0.8003, 0.1548, 0.8012, 0.1997, 0.758, 0.201, 0.7563, 0.1561, 0.5253, 0.5842, 0.5208, 0.5399, 0.5339, 0.5825, 0.2113, 0.5168, 0.2013, 0.5606, 0.1933, 0.5579, 0.8003, 0.1108, 0.8003, 0.1548, 0.7563, 0.1561, 0.7571, 0.1121, 0.5297, 0.6265, 0.5253, 0.5842, 0.5339, 0.5825, 0.5465, 0.6231, 0.8012, 0.0693, 0.8003, 0.1108, 0.7571, 0.1121, 0.7605, 0.07053, 0.5338, 0.6652, 0.5297, 0.6265, 0.5465, 0.6231, 0.5583, 0.6603, 0.8029, 0.03201, 0.8012, 0.0693, 0.7605, 0.07053, 0.7663, 0.03311, 0.5376, 0.6988, 0.5338, 0.6652, 0.5583, 0.6603, 0.5688, 0.6926, 0.8054, 0.0003173, 0.8029, 0.03201, 0.7663, 0.03311, 0.7742, 0.001257, 0.8054, 0.2853, 0.8086, 0.3227, 0.7775, 0.3236, 0.7688, 0.2864, 0.1756, 0.6421, 0.161, 0.6767, 0.1318, 0.667, 0.1528, 0.6345, 0.8029, 0.2438, 0.8054, 0.2853, 0.7688, 0.2864, 0.7623, 0.245, 0.7663, 0.03311, 0.7605, 0.07053, 0.7222, 0.07252, 0.7318, 0.03491, 0.5688, 0.6926, 0.5583, 0.6603, 0.5814, 0.6508, 0.5981, 0.6805, 0.1318, 0.667, 0.1115, 0.694, 0.08001, 0.6759, 0.105, 0.6516, 0.7688, 0.2864, 0.7775, 0.3236, 0.7481, 0.3251, 0.7343, 0.2882, 0.1528, 0.6345, 0.1318, 0.667, 0.105, 0.6516, 0.1317, 0.6224, 0.7623, 0.245, 0.7688, 0.2864, 0.7343, 0.2882, 0.7239, 0.247, 0.1735, 0.5976, 0.1528, 0.6345, 0.1317, 0.6224, 0.159, 0.5893, 0.758, 0.201, 0.7623, 0.245, 0.7239, 0.247, 0.7173, 0.2031, 0.1933, 0.5579, 0.1735, 0.5976, 0.159, 0.5893, 0.1859, 0.5537, 0.7563, 0.1561, 0.758, 0.201, 0.7173, 0.2031, 0.7148, 0.1583, 0.5339, 0.5825, 0.5208, 0.5399, 0.5419, 0.5791, 0.2113, 0.5168, 0.1933, 0.5579, 0.1859, 0.5537, 0.7571, 0.1121, 0.7563, 0.1561, 0.7148, 0.1583, 0.7165, 0.1142, 0.5465, 0.6231, 0.5339, 0.5825, 0.5419, 0.5791, 0.5624, 0.6166, 0.7605, 0.07053, 0.7571, 0.1121, 0.7165, 0.1142, 0.7222, 0.07252, 0.5583, 0.6603, 0.5465, 0.6231, 0.5624, 0.6166, 0.5814, 0.6508, 0.1859, 0.5537, 0.159, 0.5893, 0.1463, 0.5782, 0.1794, 0.548, 0.7148, 0.1583, 0.7173, 0.2031, 0.6807, 0.206, 0.6775, 0.1612, 0.5419, 0.5791, 0.5208, 0.5399, 0.5492, 0.5743, 0.2113, 0.5168, 0.1859, 0.5537, 0.1794, 0.548, 0.7165, 0.1142, 0.7148, 0.1583, 0.6775, 0.1612, 0.6799, 0.117, 0.5624, 0.6166, 0.5419, 0.5791, 0.5492, 0.5743, 0.5767, 0.607, 0.7222, 0.07252, 0.7165, 0.1142, 0.6799, 0.117, 0.6877, 0.07521, 0.5814, 0.6508, 0.5624, 0.6166, 0.5767, 0.607, 0.6021, 0.6369, 0.7318, 0.03491, 0.7222, 0.07252, 0.6877, 0.07521, 0.7008, 0.03732, 0.5981, 0.6805, 0.5814, 0.6508, 0.6021, 0.6369, 0.6245, 0.6628, 0.105, 0.6516, 0.08001, 0.6759, 0.05247, 0.6518, 0.08162, 0.6311, 0.7343, 0.2882, 0.7481, 0.3251, 0.7217, 0.3272, 0.7033, 0.2906, 0.1317, 0.6224, 0.105, 0.6516, 0.08162, 0.6311, 0.1133, 0.6063, 0.7239, 0.247, 0.7343, 0.2882, 0.7033, 0.2906, 0.6895, 0.2497, 0.159, 0.5893, 0.1317, 0.6224, 0.1133, 0.6063, 0.1463, 0.5782, 0.7173, 0.2031, 0.7239, 0.247, 0.6895, 0.2497, 0.6807, 0.206, 0.6245, 0.6628, 0.6021, 0.6369, 0.6197, 0.6193, 0.647, 0.6404, 0.08162, 0.6311, 0.05247, 0.6518, 0.02995, 0.6225, 0.06247, 0.6062, 0.6431, 0.6837, 0.6245, 0.6628, 0.647, 0.6404, 0.6695, 0.6573, 0.1133, 0.6063, 0.08162, 0.6311, 0.06247, 0.6062, 0.09826, 0.5867, 0.9025, 0.3677, 0.9432, 0.3841, 0.9406, 0.4105, 0.8995, 0.397, 0.1463, 0.5782, 0.1133, 0.6063, 0.09826, 0.5867, 0.136, 0.5647, 0.8589, 0.3576, 0.9025, 0.3677, 0.8995, 0.397, 0.8557, 0.3888, 0.1794, 0.548, 0.1463, 0.5782, 0.136, 0.5647, 0.1741, 0.5411, 0.8141, 0.3542, 0.8589, 0.3576, 0.8557, 0.3888, 0.8109, 0.386, 0.5492, 0.5743, 0.5208, 0.5399, 0.5554, 0.5681, 0.2113, 0.5168, 0.1794, 0.548, 0.1741, 0.5411, 0.7699, 0.3576, 0.8141, 0.3542, 0.8109, 0.386, 0.7668, 0.3888, 0.5767, 0.607, 0.5492, 0.5743, 0.5554, 0.5681, 0.5888, 0.5949, 0.728, 0.3677, 0.7699, 0.3576, 0.7668, 0.3888, 0.725, 0.397, 0.6021, 0.6369, 0.5767, 0.607, 0.5888, 0.5949, 0.6197, 0.6193, 0.05247, 0.6518, 0.02699, 0.6674, 0.001965, 0.635, 0.02995, 0.6225, 0.8109, 0.386, 0.8557, 0.3888, 0.8532, 0.4254, 0.8084, 0.4233, 0.5554, 0.5681, 0.5208, 0.5399, 0.5603, 0.5608, 0.2113, 0.5168, 0.1741, 0.5411, 0.1702, 0.5333, 0.7668, 0.3888, 0.8109, 0.386, 0.8084, 0.4233, 0.7643, 0.4254, 0.5888, 0.5949, 0.5554, 0.5681, 0.5603, 0.5608, 0.5984, 0.5806, 0.725, 0.397, 0.7668, 0.3888, 0.7643, 0.4254, 0.7227, 0.4315, 0.6197, 0.6193, 0.5888, 0.5949, 0.5984, 0.5806, 0.6336, 0.5986, 0.6873, 0.4105, 0.725, 0.397, 0.7227, 0.4315, 0.6852, 0.4415, 0.647, 0.6404, 0.6197, 0.6193, 0.6336, 0.5986, 0.6646, 0.614, 0.06247, 0.6062, 0.02995, 0.6225, 0.01331, 0.5893, 0.04832, 0.578, 0.9406, 0.4105, 0.9773, 0.4285, 0.9755, 0.455, 0.9384, 0.4415, 0.09826, 0.5867, 0.06247, 0.6062, 0.04832, 0.578, 0.08715, 0.5646, 0.8995, 0.397, 0.9406, 0.4105, 0.9384, 0.4415, 0.8971, 0.4315, 0.136, 0.5647, 0.09826, 0.5867, 0.08715, 0.5646, 0.1283, 0.5495, 0.8557, 0.3888, 0.8995, 0.397, 0.8971, 0.4315, 0.8532, 0.4254, 0.1741, 0.5411, 0.136, 0.5647, 0.1283, 0.5495, 0.1702, 0.5333, 0.04832, 0.578, 0.01331, 0.5893, 0.003201, 0.5534, 0.03972, 0.5475, 0.9384, 0.4415, 0.9755, 0.455, 0.9743, 0.4843, 0.937, 0.476, 0.08715, 0.5646, 0.04832, 0.578, 0.03972, 0.5475, 0.08039, 0.5406, 0.8971, 0.4315, 0.9384, 0.4415, 0.937, 0.476, 0.8955, 0.4699, 0.1283, 0.5495, 0.08715, 0.5646, 0.08039, 0.5406, 0.1236, 0.5329, 0.8532, 0.4254, 0.8971, 0.4315, 0.8955, 0.4699, 0.8515, 0.4661, 0.1702, 0.5333, 0.1283, 0.5495, 0.1236, 0.5329, 0.1678, 0.5249, 0.8084, 0.4233, 0.8532, 0.4254, 0.8515, 0.4661, 0.8066, 0.4648, 0.5603, 0.5608, 0.5208, 0.5399, 0.5637, 0.5527, 0.2113, 0.5168, 0.1702, 0.5333, 0.1678, 0.5249, 0.7643, 0.4254, 0.8084, 0.4233, 0.8066, 0.4648, 0.7626, 0.4661, 0.5984, 0.5806, 0.5603, 0.5608, 0.5637, 0.5527, 0.605, 0.5647, 0.7227, 0.4315, 0.7643, 0.4254, 0.7626, 0.4661, 0.7211, 0.4699, 0.6336, 0.5986, 0.5984, 0.5806, 0.605, 0.5647, 0.6432, 0.5755, 0.6852, 0.4415, 0.7227, 0.4315, 0.7211, 0.4699, 0.6837, 0.476, 0.6646, 0.614, 0.6336, 0.5986, 0.6432, 0.5755, 0.6768, 0.5847, 0.5637, 0.5527, 0.5208, 0.5399, 0.5654, 0.5441, 0.2113, 0.5168, 0.1678, 0.5249, 0.1671, 0.5162, 0.7626, 0.4661, 0.8066, 0.4648, 0.8057, 0.5089, 0.7617, 0.5093, 0.605, 0.5647, 0.5637, 0.5527, 0.5654, 0.5441, 0.6083, 0.5479, 0.7211, 0.4699, 0.7626, 0.4661, 0.7617, 0.5093, 0.7202, 0.5106, 0.6432, 0.5755, 0.605, 0.5647, 0.6083, 0.5479, 0.648, 0.5511, 0.6837, 0.476, 0.7211, 0.4699, 0.7202, 0.5106, 0.683, 0.5127, 0.6768, 0.5847, 0.6432, 0.5755, 0.648, 0.5511, 0.683, 0.5536, 0.03972, 0.5475, 0.003201, 0.5534, 0.0, 0.5162, 0.037, 0.5158, 0.937, 0.476, 0.9743, 0.4843, 0.9737, 0.5154, 0.9363, 0.5127, 0.08039, 0.5406, 0.03972, 0.5475, 0.037, 0.5158, 0.07825, 0.5157, 0.8955, 0.4699, 0.937, 0.476, 0.9363, 0.5127, 0.8947, 0.5106, 0.1236, 0.5329, 0.08039, 0.5406, 0.07825, 0.5157, 0.1222, 0.5158, 0.8515, 0.4661, 0.8955, 0.4699, 0.8947, 0.5106, 0.8506, 0.5093, 0.1678, 0.5249, 0.1236, 0.5329, 0.1222, 0.5158, 0.1671, 0.5162, 0.8066, 0.4648, 0.8515, 0.4661, 0.8506, 0.5093, 0.8057, 0.5089, 0.9363, 0.5127, 0.9737, 0.5154, 0.9737, 0.5472, 0.9363, 0.55, 0.07825, 0.5157, 0.037, 0.5158, 0.04026, 0.4843, 0.08081, 0.4909, 0.8947, 0.5106, 0.9363, 0.5127, 0.9363, 0.55, 0.8947, 0.5521, 0.1222, 0.5158, 0.07825, 0.5157, 0.08081, 0.4909, 0.1239, 0.4987, 0.8506, 0.5093, 0.8947, 0.5106, 0.8947, 0.5521, 0.8506, 0.5534, 0.1671, 0.5162, 0.1222, 0.5158, 0.1239, 0.4987, 0.168, 0.5075, 0.8057, 0.5089, 0.8506, 0.5093, 0.8506, 0.5534, 0.8057, 0.5538, 0.5654, 0.5441, 0.5208, 0.5399, 0.5654, 0.5353, 0.2113, 0.5168, 0.1671, 0.5162, 0.168, 0.5075, 0.7617, 0.5093, 0.8057, 0.5089, 0.8057, 0.5538, 0.7617, 0.5534, 0.6083, 0.5479, 0.5654, 0.5441, 0.5654, 0.5353, 0.6083, 0.5307, 0.7202, 0.5106, 0.7617, 0.5093, 0.7617, 0.5534, 0.7202, 0.5521, 0.648, 0.5511, 0.6083, 0.5479, 0.6083, 0.5307, 0.648, 0.5261, 0.683, 0.5127, 0.7202, 0.5106, 0.7202, 0.5521, 0.683, 0.55, 0.683, 0.5536, 0.648, 0.5511, 0.648, 0.5261, 0.683, 0.5218, 0.037, 0.5158, 0.0, 0.5162, 0.003833, 0.4791, 0.04026, 0.4843, 0.7617, 0.5534, 0.8057, 0.5538, 0.8066, 0.5978, 0.7626, 0.5966, 0.6083, 0.5307, 0.5654, 0.5353, 0.5637, 0.5268, 0.605, 0.5139, 0.7202, 0.5521, 0.7617, 0.5534, 0.7626, 0.5966, 0.7211, 0.5928, 0.648, 0.5261, 0.6083, 0.5307, 0.605, 0.5139, 0.6432, 0.5017, 0.683, 0.55, 0.7202, 0.5521, 0.7211, 0.5928, 0.6837, 0.5866, 0.683, 0.5218, 0.648, 0.5261, 0.6432, 0.5017, 0.6768, 0.4907, 0.04026, 0.4843, 0.003833, 0.4791, 0.01455, 0.4436, 0.04937, 0.4541, 0.9363, 0.55, 0.9737, 0.5472, 0.9743, 0.5784, 0.937, 0.5866, 0.08081, 0.4909, 0.04026, 0.4843, 0.04937, 0.4541, 0.08797, 0.4672, 0.8947, 0.5521, 0.9363, 0.55, 0.937, 0.5866, 0.8955, 0.5928, 0.1239, 0.4987, 0.08081, 0.4909, 0.08797, 0.4672, 0.1289, 0.4824, 0.8506, 0.5534, 0.8947, 0.5521, 0.8955, 0.5928, 0.8515, 0.5966, 0.168, 0.5075, 0.1239, 0.4987, 0.1289, 0.4824, 0.1705, 0.4991, 0.8057, 0.5538, 0.8506, 0.5534, 0.8515, 0.5966, 0.8066, 0.5978, 0.5654, 0.5353, 0.5208, 0.5399, 0.5637, 0.5268, 0.2113, 0.5168, 0.168, 0.5075, 0.1705, 0.4991, 0.08797, 0.4672, 0.04937, 0.4541, 0.064, 0.4263, 0.09946, 0.4453, 0.8955, 0.5928, 0.937, 0.5866, 0.9384, 0.6211, 0.8971, 0.6311, 0.1289, 0.4824, 0.08797, 0.4672, 0.09946, 0.4453, 0.1368, 0.4674, 0.8515, 0.5966, 0.8955, 0.5928, 0.8971, 0.6311, 0.8532, 0.6373, 0.1705, 0.4991, 0.1289, 0.4824, 0.1368, 0.4674, 0.1745, 0.4915, 0.8066, 0.5978, 0.8515, 0.5966, 0.8532, 0.6373, 0.8084, 0.6393, 0.5637, 0.5268, 0.5208, 0.5399, 0.5603, 0.5187, 0.2113, 0.5168, 0.1705, 0.4991, 0.1745, 0.4915, 0.7626, 0.5966, 0.8066, 0.5978, 0.8084, 0.6393, 0.7643, 0.6373, 0.605, 0.5139, 0.5637, 0.5268, 0.5603, 0.5187, 0.5984, 0.498, 0.7211, 0.5928, 0.7626, 0.5966, 0.7643, 0.6373, 0.7227, 0.6311, 0.6432, 0.5017, 0.605, 0.5139, 0.5984, 0.498, 0.6336, 0.4786, 0.6837, 0.5866, 0.7211, 0.5928, 0.7227, 0.6311, 0.6852, 0.6211, 0.6768, 0.4907, 0.6432, 0.5017, 0.6336, 0.4786, 0.6646, 0.4613, 0.04937, 0.4541, 0.01455, 0.4436, 0.03175, 0.4109, 0.064, 0.4263, 0.937, 0.5866, 0.9743, 0.5784, 0.9755, 0.6077, 0.9384, 0.6211, 0.7227, 0.6311, 0.7643, 0.6373, 0.7668, 0.6739, 0.7249, 0.6658, 0.6336, 0.4786, 0.5984, 0.498, 0.5888, 0.4837, 0.6197, 0.4579, 0.6852, 0.6211, 0.7227, 0.6311, 0.7249, 0.6658, 0.6873, 0.6522, 0.6646, 0.4613, 0.6336, 0.4786, 0.6197, 0.4579, 0.647, 0.4349, 0.064, 0.4263, 0.03175, 0.4109, 0.05476, 0.3824, 0.08357, 0.4021, 0.9384, 0.6211, 0.9755, 0.6077, 0.9773, 0.6341, 0.9406, 0.6522, 0.09946, 0.4453, 0.064, 0.4263, 0.08357, 0.4021, 0.1148, 0.4263, 0.8971, 0.6311, 0.9384, 0.6211, 0.9406, 0.6522, 0.8995, 0.6656, 0.1368, 0.4674, 0.09946, 0.4453, 0.1148, 0.4263, 0.1474, 0.4542, 0.8532, 0.6373, 0.8971, 0.6311, 0.8995, 0.6656, 0.8557, 0.6742, 0.1745, 0.4915, 0.1368, 0.4674, 0.1474, 0.4542, 0.1799, 0.4848, 0.8084, 0.6393, 0.8532, 0.6373, 0.8557, 0.6742, 0.8108, 0.6768, 0.5603, 0.5187, 0.5208, 0.5399, 0.5554, 0.5114, 0.2113, 0.5168, 0.1745, 0.4915, 0.1799, 0.4848, 0.7643, 0.6373, 0.8084, 0.6393, 0.8108, 0.6768, 0.7668, 0.6739, 0.5984, 0.498, 0.5603, 0.5187, 0.5554, 0.5114, 0.5888, 0.4837, 0.1474, 0.4542, 0.1148, 0.4263, 0.1335, 0.4108, 0.1602, 0.4436, 0.6753, 0.2326, 0.666, 0.2748, 0.6358, 0.2778, 0.6425, 0.235, 0.1799, 0.4848, 0.1474, 0.4542, 0.1602, 0.4436, 0.1865, 0.4793, 0.6775, 0.1881, 0.6753, 0.2326, 0.6425, 0.235, 0.6445, 0.1909, 0.5554, 0.5114, 0.5208, 0.5399, 0.5492, 0.5052, 0.2113, 0.5168, 0.1799, 0.4848, 0.1865, 0.4793, 0.6733, 0.1435, 0.6775, 0.1881, 0.6445, 0.1909, 0.6409, 0.1459, 0.5888, 0.4837, 0.5554, 0.5114, 0.5492, 0.5052, 0.5767, 0.4715, 0.6628, 0.1001, 0.6733, 0.1435, 0.6409, 0.1459, 0.6324, 0.1031, 0.6197, 0.4579, 0.5888, 0.4837, 0.5767, 0.4715, 0.6021, 0.4402, 0.6459, 0.05978, 0.6628, 0.1001, 0.6324, 0.1031, 0.6187, 0.06247, 0.647, 0.4349, 0.6197, 0.4579, 0.6021, 0.4402, 0.6245, 0.4125, 0.08357, 0.4021, 0.05476, 0.3824, 0.0827, 0.3592, 0.1073, 0.3823, 0.6695, 0.4157, 0.647, 0.4349, 0.6245, 0.4125, 0.6431, 0.3893, 0.1148, 0.4263, 0.08357, 0.4021, 0.1073, 0.3823, 0.1335, 0.4108, 0.8995, 0.6656, 0.9406, 0.6522, 0.9432, 0.6786, 0.9025, 0.695, 0.6021, 0.4402, 0.5767, 0.4715, 0.5624, 0.462, 0.5814, 0.4264, 0.6187, 0.06247, 0.6324, 0.1031, 0.5958, 0.1039, 0.587, 0.06476, 0.6245, 0.4125, 0.6021, 0.4402, 0.5814, 0.4264, 0.5981, 0.3948, 0.6006, 0.02632, 0.6187, 0.06247, 0.587, 0.06476, 0.5737, 0.02826, 0.6431, 0.3893, 0.6245, 0.4125, 0.5981, 0.3948, 0.612, 0.3686, 0.1335, 0.4108, 0.1073, 0.3823, 0.1344, 0.3678, 0.1548, 0.3994, 0.6358, 0.2778, 0.6237, 0.3161, 0.592, 0.3184, 0.5994, 0.2788, 0.1602, 0.4436, 0.1335, 0.4108, 0.1548, 0.3994, 0.1749, 0.4357, 0.6425, 0.235, 0.6358, 0.2778, 0.5994, 0.2788, 0.6038, 0.236, 0.1865, 0.4793, 0.1602, 0.4436, 0.1749, 0.4357, 0.194, 0.4753, 0.6445, 0.1909, 0.6425, 0.235, 0.6038, 0.236, 0.6049, 0.1919, 0.5492, 0.5052, 0.5208, 0.5399, 0.5419, 0.5003, 0.2113, 0.5168, 0.1865, 0.4793, 0.194, 0.4753, 0.6409, 0.1459, 0.6445, 0.1909, 0.6049, 0.1919, 0.6019, 0.1469, 0.5767, 0.4715, 0.5492, 0.5052, 0.5419, 0.5003, 0.5624, 0.462, 0.6324, 0.1031, 0.6409, 0.1459, 0.6019, 0.1469, 0.5958, 0.1039, 0.6038, 0.236, 0.5994, 0.2788, 0.5598, 0.2798, 0.5608, 0.2361, 0.194, 0.4753, 0.1749, 0.4357, 0.1907, 0.431, 0.202, 0.4729, 0.6049, 0.1919, 0.6038, 0.236, 0.5608, 0.2361, 0.561, 0.1917, 0.5419, 0.5003, 0.5208, 0.5399, 0.5339, 0.497, 0.2113, 0.5168, 0.194, 0.4753, 0.202, 0.4729, 0.6019, 0.1469, 0.6049, 0.1919, 0.561, 0.1917, 0.559, 0.147, 0.5624, 0.462, 0.5419, 0.5003, 0.5339, 0.497, 0.5465, 0.4554, 0.5958, 0.1039, 0.6019, 0.1469, 0.559, 0.147, 0.5562, 0.1049, 0.5814, 0.4264, 0.5624, 0.462, 0.5465, 0.4554, 0.5583, 0.4168, 0.587, 0.06476, 0.5958, 0.1039, 0.5562, 0.1049, 0.5513, 0.06562, 0.5981, 0.3948, 0.5814, 0.4264, 0.5583, 0.4168, 0.5688, 0.3827, 0.5737, 0.02826, 0.587, 0.06476, 0.5513, 0.06562, 0.544, 0.02979, 0.592, 0.3184, 0.58, 0.3511, 0.5503, 0.3526, 0.5563, 0.3193, 0.1548, 0.3994, 0.1344, 0.3678, 0.1637, 0.359, 0.1778, 0.3925, 0.5994, 0.2788, 0.592, 0.3184, 0.5563, 0.3193, 0.5598, 0.2798, 0.1749, 0.4357, 0.1548, 0.3994, 0.1778, 0.3925, 0.1907, 0.431, 0.5513, 0.06562, 0.5562, 0.1049, 0.5153, 0.1063, 0.5145, 0.06686, 0.5688, 0.3827, 0.5583, 0.4168, 0.5338, 0.4119, 0.5376, 0.3765, 0.544, 0.02979, 0.5513, 0.06562, 0.5145, 0.06686, 0.5127, 0.03085, 0.5563, 0.3193, 0.5503, 0.3526, 0.519, 0.3537, 0.5195, 0.3205, 0.1778, 0.3925, 0.1637, 0.359, 0.1941, 0.3564, 0.2016, 0.3905, 0.5598, 0.2798, 0.5563, 0.3193, 0.5195, 0.3205, 0.5187, 0.281, 0.1907, 0.431, 0.1778, 0.3925, 0.2016, 0.3905, 0.2072, 0.4295, 0.5608, 0.2361, 0.5598, 0.2798, 0.5187, 0.281, 0.5174, 0.2376, 0.202, 0.4729, 0.1907, 0.431, 0.2072, 0.4295, 0.2104, 0.4722, 0.561, 0.1917, 0.5608, 0.2361, 0.5174, 0.2376, 0.5149, 0.191, 0.5339, 0.497, 0.5208, 0.5399, 0.5253, 0.4952, 0.2113, 0.5168, 0.202, 0.4729, 0.2104, 0.4722, 0.559, 0.147, 0.561, 0.1917, 0.5149, 0.191, 0.5155, 0.1484, 0.5465, 0.4554, 0.5339, 0.497, 0.5253, 0.4952, 0.5297, 0.4521, 0.5562, 0.1049, 0.559, 0.147, 0.5155, 0.1484, 0.5153, 0.1063, 0.5583, 0.4168, 0.5465, 0.4554, 0.5297, 0.4521, 0.5338, 0.4119])
me_x.materials.append(mat_x)
me_x.use_remesh_fix_poles = True
me_x.use_remesh_preserve_attributes = False
me_x.update()

# ---- objects
ob_light = bpy.data.objects.new('Light', light_light)
ob_camera = bpy.data.objects.new('Camera', cam_camera)
ob_x = bpy.data.objects.new('球', me_x)

# ---- transforms, parenting, visibility, modifiers, constraints
ob_light.location = (4.076, 1.005, 5.904)
ob_light.rotation_euler = (0.6503, 0.05522, 1.866)
ob_light.lock_rotations_4d = False
ob_light.empty_display_type = 'ARROWS'
ob_light.color = (0.0, 0.0, 0.0, 0.0)
ob_light.lineart.crease_threshold = 0.0
ob_camera.location = (7.359, -6.926, 4.958)
ob_camera.rotation_euler = (1.109, 0.0, 0.8149)
ob_camera.lock_rotations_4d = False
ob_camera.empty_display_type = 'ARROWS'
ob_camera.color = (0.0, 0.0, 0.0, 0.0)
ob_camera.display_type = 'WIRE'
ob_camera.lineart.crease_threshold = 0.0
ob_x.location = (0.0, 0.0, 0.0)
ob_x.rotation_euler = (0.0, -0.0, -3.181)

# ---- collection membership
col_collection.objects.link(ob_light)
col_collection.objects.link(ob_camera)
col_collection.objects.link(ob_x)

# ---- scene / render settings (as saved in the file)
scene.camera = ob_camera
scene.frame_start = 1; scene.frame_end = 250; scene.frame_set(1)
scene.render.engine = 'BLENDER_EEVEE_NEXT'
scene.cycles.sampling_pattern = 'TABULATED_SOBOL'
scene.cycles.use_light_tree = False
scene.view_settings.view_transform = 'Filmic'
bpy.context.view_layer.update()
